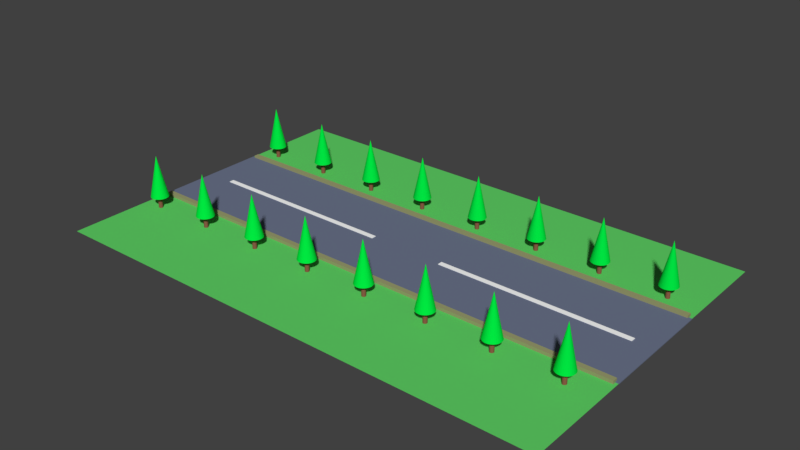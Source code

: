 # Source: roadBlock.blend  (saved by Blender 2.82.7; exported with 4.5.12 LTS)
import bpy
from mathutils import Matrix  # noqa: F401  (used for matrix-valued properties, if any)

bpy.ops.wm.read_factory_settings(use_empty=True)
scene = bpy.context.scene
scene.name = 'Scene'

# ---- collections
col_collection_1 = bpy.data.collections.new('Collection 1'); scene.collection.children.link(col_collection_1)

# ---- materials (node trees are filled in below, after node groups)
mat_material_005 = bpy.data.materials.new('Material.005')
mat_material_005.alpha_threshold = 0.0
mat_material_005.use_transparent_shadow = False
mat_material_005.diffuse_color = (0.2668, 0.09988, 0.06266, 1.0)
mat_material_005.roughness = 0.5
mat_material_006 = bpy.data.materials.new('Material.006')
mat_material_006.alpha_threshold = 0.0
mat_material_006.use_transparent_shadow = False
mat_material_006.diffuse_color = (0.0, 0.8, 0.05647, 1.0)
mat_material_006.roughness = 0.5
mat_material_004 = bpy.data.materials.new('Material.004')
mat_material_004.alpha_threshold = 0.0
mat_material_004.use_transparent_shadow = False
mat_material_004.diffuse_color = (0.1175, 0.6383, 0.1319, 1.0)
mat_material_004.roughness = 0.5
mat_material_003 = bpy.data.materials.new('Material.003')
mat_material_003.alpha_threshold = 0.0
mat_material_003.use_transparent_shadow = False
mat_material_003.diffuse_color = (0.3265, 0.3343, 0.1609, 1.0)
mat_material_003.roughness = 0.5
mat_material_002 = bpy.data.materials.new('Material.002')
mat_material_002.alpha_threshold = 0.0
mat_material_002.use_transparent_shadow = False
mat_material_002.diffuse_color = (1.0, 1.0, 1.0, 1.0)
mat_material_002.roughness = 0.5
mat_material_001 = bpy.data.materials.new('Material.001')
mat_material_001.alpha_threshold = 0.0
mat_material_001.use_transparent_shadow = False
mat_material_001.diffuse_color = (0.1534, 0.1784, 0.2668, 1.0)
mat_material_001.roughness = 0.5

# ---- material node trees

# ---- world
world_world = bpy.data.worlds.new('World'); scene.world = world_world
world_world.color = (0.05088, 0.05088, 0.05088)
world_world.use_sun_shadow = False
world_world.sun_shadow_jitter_overblur = 0.0
world_world.cycles.sampling_method = 'MANUAL'

# ---- meshes
me_cylinder = bpy.data.meshes.new('Cylinder')
me_cylinder.from_pydata([(0.0, 1.0, -1.0), (0.0, 1.0, 1.0), (0.1951, 0.9808, -1.0), (0.1951, 0.9808, 1.0), (0.3827, 0.9239, -1.0), (0.3827, 0.9239, 1.0), (0.5556, 0.8315, -1.0), (0.5556, 0.8315, 1.0), (0.7071, 0.7071, -1.0), (0.7071, 0.7071, 1.0), (0.8315, 0.5556, -1.0), (0.8315, 0.5556, 1.0), (0.9239, 0.3827, -1.0), (0.9239, 0.3827, 1.0), (0.9808, 0.1951, -1.0), (0.9808, 0.1951, 1.0), (1.0, 7.55e-08, -1.0), (1.0, 7.55e-08, 1.0), (0.9808, -0.1951, -1.0), (0.9808, -0.1951, 1.0), (0.9239, -0.3827, -1.0), (0.9239, -0.3827, 1.0), (0.8315, -0.5556, -1.0), (0.8315, -0.5556, 1.0), (0.7071, -0.7071, -1.0), (0.7071, -0.7071, 1.0), (0.5556, -0.8315, -1.0), (0.5556, -0.8315, 1.0), (0.3827, -0.9239, -1.0), (0.3827, -0.9239, 1.0), (0.1951, -0.9808, -1.0), (0.1951, -0.9808, 1.0), (-3.258e-07, -1.0, -1.0), (-3.258e-07, -1.0, 1.0), (-0.1951, -0.9808, -1.0), (-0.1951, -0.9808, 1.0), (-0.3827, -0.9239, -1.0), (-0.3827, -0.9239, 1.0), (-0.5556, -0.8315, -1.0), (-0.5556, -0.8315, 1.0), (-0.7071, -0.7071, -1.0), (-0.7071, -0.7071, 1.0), (-0.8315, -0.5556, -1.0), (-0.8315, -0.5556, 1.0), (-0.9239, -0.3827, -1.0), (-0.9239, -0.3827, 1.0), (-0.9808, -0.1951, -1.0), (-0.9808, -0.1951, 1.0), (-1.0, 9.656e-07, -1.0), (-1.0, 9.656e-07, 1.0), (-0.9808, 0.1951, -1.0), (-0.9808, 0.1951, 1.0), (-0.9239, 0.3827, -1.0), (-0.9239, 0.3827, 1.0), (-0.8315, 0.5556, -1.0), (-0.8315, 0.5556, 1.0), (-0.7071, 0.7071, -1.0), (-0.7071, 0.7071, 1.0), (-0.5556, 0.8315, -1.0), (-0.5556, 0.8315, 1.0), (-0.3827, 0.9239, -1.0), (-0.3827, 0.9239, 1.0), (-0.1951, 0.9808, -1.0), (-0.1951, 0.9808, 1.0), (-0.1485, 4.38, 0.1422), (0.6675, 4.3, 0.1422), (1.452, 4.061, 0.1422), (2.175, 3.675, 0.1422), (2.809, 3.155, 0.1422), (3.329, 2.521, 0.1422), (3.716, 1.798, 0.1422), (3.954, 1.013, 0.1422), (4.034, 0.1974, 0.1422), (3.954, -0.6186, 0.1422), (3.716, -1.403, 0.1422), (3.329, -2.126, 0.1422), (2.809, -2.76, 0.1422), (2.175, -3.28, 0.1422), (1.452, -3.667, 0.1422), (0.6675, -3.905, 0.1422), (-0.1485, -3.985, 0.1422), (-0.9644, -3.905, 0.1422), (-1.749, -3.667, 0.1422), (-2.472, -3.28, 0.1422), (-3.106, -2.76, 0.1422), (-3.626, -2.126, 0.1422), (-4.013, -1.403, 0.1422), (-0.1485, 0.1974, 4.201), (-4.251, -0.6186, 0.1422), (-4.331, 0.1974, 0.1422), (-4.251, 1.013, 0.1422), (-4.013, 1.798, 0.1422), (-3.626, 2.521, 0.1422), (-3.106, 3.155, 0.1422), (-2.472, 3.675, 0.1422), (-1.749, 4.061, 0.1422), (-0.9644, 4.3, 0.1422)], [], [(0, 1, 3, 2), (2, 3, 5, 4), (4, 5, 7, 6), (6, 7, 9, 8), (8, 9, 11, 10), (10, 11, 13, 12), (12, 13, 15, 14), (14, 15, 17, 16), (16, 17, 19, 18), (18, 19, 21, 20), (20, 21, 23, 22), (22, 23, 25, 24), (24, 25, 27, 26), (26, 27, 29, 28), (28, 29, 31, 30), (30, 31, 33, 32), (32, 33, 35, 34), (34, 35, 37, 36), (36, 37, 39, 38), (38, 39, 41, 40), (40, 41, 43, 42), (42, 43, 45, 44), (44, 45, 47, 46), (46, 47, 49, 48), (48, 49, 51, 50), (50, 51, 53, 52), (52, 53, 55, 54), (54, 55, 57, 56), (56, 57, 59, 58), (58, 59, 61, 60), (3, 1, 63, 61, 59, 57, 55, 53, 51, 49, 47, 45, 43, 41, 39, 37, 35, 33, 31, 29, 27, 25, 23, 21, 19, 17, 15, 13, 11, 9, 7, 5), (60, 61, 63, 62), (62, 63, 1, 0), (0, 2, 4, 6, 8, 10, 12, 14, 16, 18, 20, 22, 24, 26, 28, 30, 32, 34, 36, 38, 40, 42, 44, 46, 48, 50, 52, 54, 56, 58, 60, 62), (64, 87, 65), (65, 87, 66), (66, 87, 67), (67, 87, 68), (68, 87, 69), (69, 87, 70), (70, 87, 71), (71, 87, 72), (72, 87, 73), (73, 87, 74), (74, 87, 75), (75, 87, 76), (76, 87, 77), (77, 87, 78), (78, 87, 79), (79, 87, 80), (80, 87, 81), (81, 87, 82), (82, 87, 83), (83, 87, 84), (84, 87, 85), (85, 87, 86), (86, 87, 88), (88, 87, 89), (89, 87, 90), (90, 87, 91), (91, 87, 92), (92, 87, 93), (93, 87, 94), (94, 87, 95), (95, 87, 96), (96, 87, 64), (64, 65, 66, 67, 68, 69, 70, 71, 72, 73, 74, 75, 76, 77, 78, 79, 80, 81, 82, 83, 84, 85, 86, 88, 89, 90, 91, 92, 93, 94, 95, 96)])
me_cylinder.polygons.foreach_set('material_index', [0, 0, 0, 0, 0, 0, 0, 0, 0, 0, 0, 0, 0, 0, 0, 0, 0, 0, 0, 0, 0, 0, 0, 0, 0, 0, 0, 0, 0, 0, 0, 0, 0, 0, 1, 1, 1, 1, 1, 1, 1, 1, 1, 1, 1, 1, 1, 1, 1, 1, 1, 1, 1, 1, 1, 1, 1, 1, 1, 1, 1, 1, 1, 1, 1, 1, 1])
me_cylinder.materials.append(mat_material_005)
me_cylinder.materials.append(mat_material_006)
me_cylinder.use_remesh_preserve_volume = False
me_cylinder.use_remesh_preserve_attributes = False
me_cylinder.use_mirror_vertex_groups = False
me_cylinder.update()
me_plane_003 = bpy.data.meshes.new('Plane.003')
me_plane_003.from_pydata([(-1.0, -1.0, 0.0), (1.0, -1.0, 0.0), (-1.0, 1.0, 0.0), (1.0, 1.0, 0.0)], [], [(0, 1, 3, 2)])
me_plane_003.materials.append(mat_material_004)
me_plane_003.use_remesh_preserve_volume = False
me_plane_003.use_remesh_preserve_attributes = False
me_plane_003.use_mirror_vertex_groups = False
me_plane_003.update()
me_plane_002 = bpy.data.meshes.new('Plane.002')
me_plane_002.from_pydata([(-1.0, -1.0, 0.0), (1.0, -1.0, 0.0), (-1.0, 1.0, 0.0), (1.0, 1.0, 0.0)], [], [(0, 1, 3, 2)])
me_plane_002.materials.append(mat_material_003)
me_plane_002.use_remesh_preserve_volume = False
me_plane_002.use_remesh_preserve_attributes = False
me_plane_002.use_mirror_vertex_groups = False
me_plane_002.update()
me_plane_001 = bpy.data.meshes.new('Plane.001')
me_plane_001.from_pydata([(-1.0, -1.0, 0.0), (1.0, -1.0, 0.0), (-1.0, 1.0, 0.0), (1.0, 1.0, 0.0)], [], [(0, 1, 3, 2)])
me_plane_001.materials.append(mat_material_002)
me_plane_001.use_remesh_preserve_volume = False
me_plane_001.use_remesh_preserve_attributes = False
me_plane_001.use_mirror_vertex_groups = False
me_plane_001.update()
me_plane = bpy.data.meshes.new('Plane')
me_plane.from_pydata([(-1.0, -1.0, 0.0), (1.0, -1.0, 0.0), (-1.0, 1.0, 0.0), (1.0, 1.0, 0.0)], [], [(0, 1, 3, 2)])
me_plane.materials.append(mat_material_001)
me_plane.use_remesh_preserve_volume = False
me_plane.use_remesh_preserve_attributes = False
me_plane.use_mirror_vertex_groups = False
me_plane.update()

# ---- objects
ob_cylinder = bpy.data.objects.new('Cylinder', me_cylinder)
ob_plane_003 = bpy.data.objects.new('Plane.003', me_plane_003)
ob_plane_002 = bpy.data.objects.new('Plane.002', me_plane_002)
ob_plane_001 = bpy.data.objects.new('Plane.001', me_plane_001)
ob_plane = bpy.data.objects.new('Plane', me_plane)

# ---- transforms, parenting, visibility, modifiers, constraints
ob_cylinder.location = (-13.43, -3.949, 0.5121)
ob_cylinder.scale = (0.1046, 0.1046, 0.5096)
ob_cylinder.lineart.crease_threshold = 0.0
_m = ob_cylinder.modifiers.new('Array', 'ARRAY')
_m.count = 8
_m.constant_offset_displace = (0.0, 0.0, 0.0)
_m.relative_offset_displace = (3.7, 0.0, 0.0)
_m = ob_cylinder.modifiers.new('Array.001', 'ARRAY')
_m.constant_offset_displace = (0.0, 0.0, 0.0)
_m.relative_offset_displace = (0.0, 9.0, 0.0)
ob_plane_003.location = (-1.835, 0.0, 0.0)
ob_plane_003.scale = (-12.59, 8.037, 1.0)
ob_plane_003.lineart.crease_threshold = 0.0
_m = ob_plane_003.modifiers.new('Solidify', 'SOLIDIFY')
_m.nonmanifold_thickness_mode = 'FIXED'
_m.nonmanifold_merge_threshold = 0.0003
ob_plane_002.location = (-1.797, -2.732, 0.152)
ob_plane_002.scale = (-12.42, 0.1269, 1.0)
ob_plane_002.lineart.crease_threshold = 0.0
_m = ob_plane_002.modifiers.new('Solidify', 'SOLIDIFY')
_m.thickness = 0.233
_m.nonmanifold_thickness_mode = 'FIXED'
_m.nonmanifold_merge_threshold = 0.0003
_m = ob_plane_002.modifiers.new('Array', 'ARRAY')
_m.constant_offset_displace = (0.0, 0.0, 0.0)
_m.relative_offset_displace = (0.0, 22.9, 0.0)
ob_plane_001.location = (5.022, 0.1603, 0.0669)
ob_plane_001.scale = (-4.732, 0.1201, 1.0)
ob_plane_001.lineart.crease_threshold = 0.0
_m = ob_plane_001.modifiers.new('Solidify', 'SOLIDIFY')
_m.thickness = 0.06
_m.nonmanifold_thickness_mode = 'FIXED'
_m.nonmanifold_merge_threshold = 0.0003
_m = ob_plane_001.modifiers.new('Array', 'ARRAY')
_m.constant_offset_displace = (0.0, 0.0, 0.0)
_m.relative_offset_displace = (1.4, 0.0, 0.0)
ob_plane.location = (-1.797, 0.1603, 0.04213)
ob_plane.scale = (-12.58, 2.873, 1.0)
ob_plane.lineart.crease_threshold = 0.0
_m = ob_plane.modifiers.new('Solidify', 'SOLIDIFY')
_m.thickness = 0.043
_m.nonmanifold_thickness_mode = 'FIXED'
_m.nonmanifold_merge_threshold = 0.0003

# ---- collection membership
col_collection_1.objects.link(ob_cylinder)
col_collection_1.objects.link(ob_plane_003)
col_collection_1.objects.link(ob_plane_002)
col_collection_1.objects.link(ob_plane_001)
col_collection_1.objects.link(ob_plane)

# ---- scene / render settings (as saved in the file)
scene.frame_start = 1; scene.frame_end = 250; scene.frame_set(1)
scene.render.engine = 'BLENDER_EEVEE_NEXT'
scene.render.resolution_percentage = 50
scene.render.dither_intensity = 0.0
scene.cycles.use_denoising = False
scene.cycles.samples = 128
scene.cycles.sampling_pattern = 'TABULATED_SOBOL'
scene.cycles.use_adaptive_sampling = False
scene.cycles.use_light_tree = False
scene.cycles.blur_glossy = 0.0
scene.cycles.sample_clamp_indirect = 0.0
scene.view_settings.view_transform = 'Standard'
bpy.context.view_layer.update()

# ---- added for rendering (the .blend has no active camera and no usable light): camera, sun
cam_auto = bpy.data.cameras.new('AutoCamera')
cam_auto.lens = 50.0
cam_auto.sensor_width = 36.0
cam_auto.clip_end = 1000.0
ob_auto_camera = bpy.data.objects.new('AutoCamera', cam_auto)
scene.collection.objects.link(ob_auto_camera)
ob_auto_camera.location = (25.9509, -33.3289, 23.5052)
ob_auto_camera.rotation_euler = (1.09748, -7.21219e-08, 0.694738)
scene.camera = ob_auto_camera
light_auto_sun = bpy.data.lights.new('AutoSun', 'SUN')
light_auto_sun.energy = 3.0
light_auto_sun.angle = 0.0523599
ob_auto_sun = bpy.data.objects.new('AutoSun', light_auto_sun)
scene.collection.objects.link(ob_auto_sun)
ob_auto_sun.rotation_euler = (0.872665, 0.174533, 0.523599)
bpy.context.view_layer.update()
